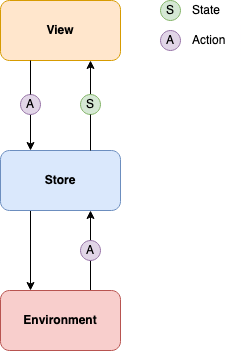

The diagram above was exported from draw.io. Its source (the exported page's mxGraphModel, read from the mxfile embedded in the PNG):
<mxGraphModel dx="1042" dy="611" grid="1" gridSize="10" guides="1" tooltips="1" connect="1" arrows="1" fold="1" page="1" pageScale="1" pageWidth="850" pageHeight="1100" math="0" shadow="0">
  <root>
    <mxCell id="0" />
    <mxCell id="1" parent="0" />
    <mxCell id="DCkKVTKSo8tb0tkLRA1O-9" style="edgeStyle=orthogonalEdgeStyle;rounded=0;orthogonalLoop=1;jettySize=auto;html=1;exitX=0.5;exitY=0;exitDx=0;exitDy=0;entryX=0.75;entryY=1;entryDx=0;entryDy=0;startArrow=none;" edge="1" parent="1" source="DCkKVTKSo8tb0tkLRA1O-16" target="DCkKVTKSo8tb0tkLRA1O-8">
      <mxGeometry relative="1" as="geometry">
        <Array as="points" />
      </mxGeometry>
    </mxCell>
    <mxCell id="DCkKVTKSo8tb0tkLRA1O-20" style="edgeStyle=orthogonalEdgeStyle;rounded=0;orthogonalLoop=1;jettySize=auto;html=1;exitX=0.25;exitY=1;exitDx=0;exitDy=0;entryX=0.25;entryY=0;entryDx=0;entryDy=0;" edge="1" parent="1" source="DCkKVTKSo8tb0tkLRA1O-7" target="DCkKVTKSo8tb0tkLRA1O-19">
      <mxGeometry relative="1" as="geometry" />
    </mxCell>
    <mxCell id="DCkKVTKSo8tb0tkLRA1O-7" value="Store" style="rounded=1;whiteSpace=wrap;html=1;fontStyle=1;fillColor=#dae8fc;strokeColor=#6c8ebf;" vertex="1" parent="1">
      <mxGeometry x="90" y="160" width="120" height="60" as="geometry" />
    </mxCell>
    <mxCell id="DCkKVTKSo8tb0tkLRA1O-10" style="edgeStyle=orthogonalEdgeStyle;rounded=0;orthogonalLoop=1;jettySize=auto;html=1;exitX=0.5;exitY=1;exitDx=0;exitDy=0;entryX=0.25;entryY=0;entryDx=0;entryDy=0;startArrow=none;" edge="1" parent="1" source="DCkKVTKSo8tb0tkLRA1O-11" target="DCkKVTKSo8tb0tkLRA1O-7">
      <mxGeometry relative="1" as="geometry" />
    </mxCell>
    <mxCell id="DCkKVTKSo8tb0tkLRA1O-8" value="View" style="rounded=1;whiteSpace=wrap;html=1;fontStyle=1;fillColor=#ffe6cc;strokeColor=#d79b00;" vertex="1" parent="1">
      <mxGeometry x="90" y="10" width="120" height="60" as="geometry" />
    </mxCell>
    <mxCell id="DCkKVTKSo8tb0tkLRA1O-11" value="A" style="ellipse;whiteSpace=wrap;html=1;fillColor=#e1d5e7;strokeColor=#9673a6;" vertex="1" parent="1">
      <mxGeometry x="110" y="104" width="20" height="20" as="geometry" />
    </mxCell>
    <mxCell id="DCkKVTKSo8tb0tkLRA1O-15" value="" style="edgeStyle=orthogonalEdgeStyle;rounded=0;orthogonalLoop=1;jettySize=auto;html=1;exitX=0.25;exitY=1;exitDx=0;exitDy=0;entryX=0.5;entryY=0;entryDx=0;entryDy=0;endArrow=none;" edge="1" parent="1" source="DCkKVTKSo8tb0tkLRA1O-8" target="DCkKVTKSo8tb0tkLRA1O-11">
      <mxGeometry relative="1" as="geometry">
        <mxPoint x="120" y="70" as="sourcePoint" />
        <mxPoint x="120" y="170" as="targetPoint" />
      </mxGeometry>
    </mxCell>
    <mxCell id="DCkKVTKSo8tb0tkLRA1O-16" value="S" style="ellipse;whiteSpace=wrap;html=1;fillColor=#d5e8d4;strokeColor=#82b366;" vertex="1" parent="1">
      <mxGeometry x="170" y="104" width="20" height="20" as="geometry" />
    </mxCell>
    <mxCell id="DCkKVTKSo8tb0tkLRA1O-17" value="" style="edgeStyle=orthogonalEdgeStyle;rounded=0;orthogonalLoop=1;jettySize=auto;html=1;entryX=0.5;entryY=1;entryDx=0;entryDy=0;endArrow=none;exitX=0.75;exitY=0;exitDx=0;exitDy=0;" edge="1" parent="1" source="DCkKVTKSo8tb0tkLRA1O-7" target="DCkKVTKSo8tb0tkLRA1O-16">
      <mxGeometry relative="1" as="geometry">
        <mxPoint x="195" y="170" as="sourcePoint" />
        <mxPoint x="195" y="70" as="targetPoint" />
        <Array as="points" />
      </mxGeometry>
    </mxCell>
    <mxCell id="DCkKVTKSo8tb0tkLRA1O-27" style="edgeStyle=orthogonalEdgeStyle;rounded=0;orthogonalLoop=1;jettySize=auto;html=1;exitX=0.75;exitY=0;exitDx=0;exitDy=0;entryX=0.75;entryY=1;entryDx=0;entryDy=0;" edge="1" parent="1" source="DCkKVTKSo8tb0tkLRA1O-19" target="DCkKVTKSo8tb0tkLRA1O-7">
      <mxGeometry relative="1" as="geometry" />
    </mxCell>
    <mxCell id="DCkKVTKSo8tb0tkLRA1O-19" value="Environment" style="rounded=1;whiteSpace=wrap;html=1;fontStyle=1;fillColor=#f8cecc;strokeColor=#b85450;" vertex="1" parent="1">
      <mxGeometry x="90" y="300" width="120" height="60" as="geometry" />
    </mxCell>
    <mxCell id="DCkKVTKSo8tb0tkLRA1O-28" value="A" style="ellipse;whiteSpace=wrap;html=1;fillColor=#e1d5e7;strokeColor=#9673a6;" vertex="1" parent="1">
      <mxGeometry x="170" y="250" width="20" height="20" as="geometry" />
    </mxCell>
    <mxCell id="DCkKVTKSo8tb0tkLRA1O-32" value="S" style="ellipse;whiteSpace=wrap;html=1;fillColor=#d5e8d4;strokeColor=#82b366;" vertex="1" parent="1">
      <mxGeometry x="250" y="10" width="20" height="20" as="geometry" />
    </mxCell>
    <mxCell id="DCkKVTKSo8tb0tkLRA1O-33" value="State" style="text;html=1;align=left;verticalAlign=middle;resizable=0;points=[];autosize=1;strokeColor=none;labelPosition=center;verticalLabelPosition=middle;" vertex="1" parent="1">
      <mxGeometry x="280" y="10" width="40" height="20" as="geometry" />
    </mxCell>
    <mxCell id="DCkKVTKSo8tb0tkLRA1O-34" value="A" style="ellipse;whiteSpace=wrap;html=1;fillColor=#e1d5e7;strokeColor=#9673a6;" vertex="1" parent="1">
      <mxGeometry x="250" y="40" width="20" height="20" as="geometry" />
    </mxCell>
    <mxCell id="DCkKVTKSo8tb0tkLRA1O-35" value="Action" style="text;html=1;align=left;verticalAlign=middle;resizable=0;points=[];autosize=1;strokeColor=none;labelPosition=center;verticalLabelPosition=middle;" vertex="1" parent="1">
      <mxGeometry x="280" y="40" width="50" height="20" as="geometry" />
    </mxCell>
  </root>
</mxGraphModel>